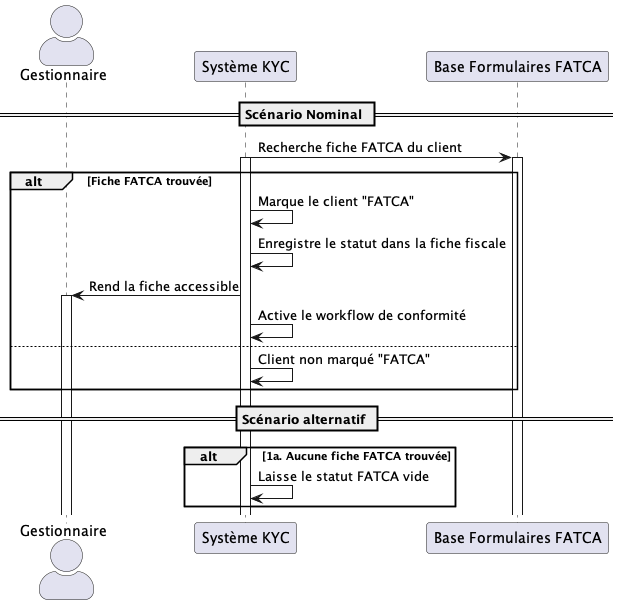

The diagram above was rendered by PlantUML. Its source (embedded in the PNG):
@startuml UC031
skinparam actorStyle awesome

actor "Gestionnaire" as Gestionnaire
participant "Système KYC" as KYC
participant "Base Formulaires FATCA" as FATCA

== Scénario Nominal ==

KYC -> FATCA : Recherche fiche FATCA du client
activate KYC
activate FATCA
alt Fiche FATCA trouvée
    KYC -> KYC : Marque le client "FATCA"
    KYC -> KYC : Enregistre le statut dans la fiche fiscale
    KYC -> Gestionnaire : Rend la fiche accessible
    activate Gestionnaire
    KYC -> KYC : Active le workflow de conformité
else
    KYC -> KYC : Client non marqué "FATCA"
end

== Scénario alternatif ==
alt 1a. Aucune fiche FATCA trouvée
    KYC -> KYC : Laisse le statut FATCA vide
    
end

@enduml